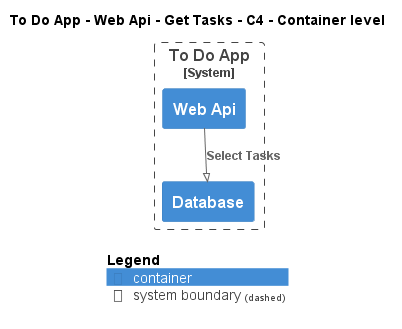

The diagram above was rendered by PlantUML. Its source (embedded in the PNG):
@startuml
!pragma layout smetana
!include ..\..\..\..\..\..\..\.c4s\C4_Container.puml

AddElementTag("c4interflow:lifecycle:new", $bgColor=green, $fontColor=#ffffff, $borderColor=green, $shadowing="False")
AddElementTag("c4interflow:lifecycle:changed", $bgColor=orange, $fontColor=#ffffff, $borderColor=orange, $shadowing="False")
AddElementTag("c4interflow:lifecycle:removed", $bgColor=red, $fontColor=#ffffff, $borderColor=red, $shadowing="False")

AddRelTag("c4interflow:lifecycle:new", $textColor=green, $lineColor=green)
AddRelTag("c4interflow:lifecycle:changed", $textColor=orange, $lineColor=orange)
AddRelTag("c4interflow:lifecycle:removed", $textColor=red, $lineColor=red)

SHOW_PERSON_PORTRAIT()
LAYOUT_TOP_DOWN()

skinparam linetype polyline

title To Do App - Web Api - Get Tasks - C4 - Container level


System_Boundary(ToDoAppExample.SoftwareSystems.ToDoApp, "To Do App") {
    Container(ToDoAppExample.SoftwareSystems.ToDoApp.Containers.WebApi, "Web Api", "", "")
    Container(ToDoAppExample.SoftwareSystems.ToDoApp.Containers.Database, "Database", "", "")
}

Rel(ToDoAppExample.SoftwareSystems.ToDoApp.Containers.WebApi, ToDoAppExample.SoftwareSystems.ToDoApp.Containers.Database, "Select Tasks")


SHOW_LEGEND()
@enduml